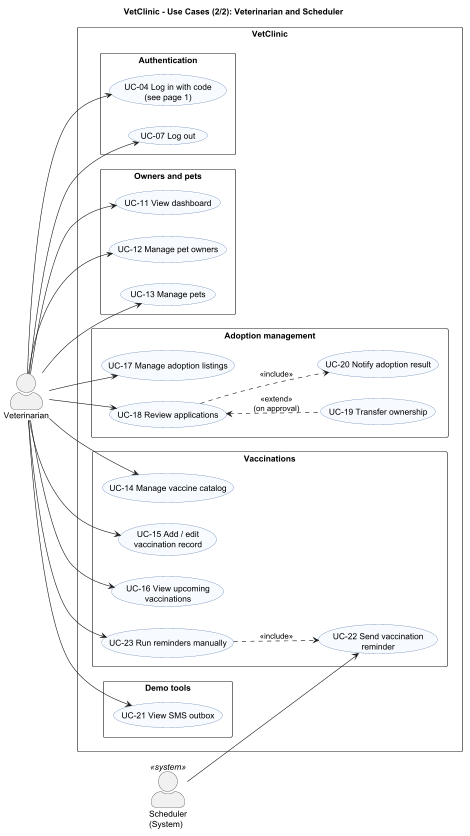

The diagram above was rendered by PlantUML. Its source (embedded in the PNG):
@startuml use-case-2-veterinarian
title VetClinic - Use Cases (2/2): Veterinarian and Scheduler

left to right direction
skinparam packageStyle rectangle
skinparam actorStyle awesome
skinparam usecase {
  BackgroundColor #F7FBFF
  BorderColor #4A6FA5
}

actor "Veterinarian" as Vet
actor "Scheduler\n(System)" as Scheduler <<system>>

rectangle "VetClinic" {
  package "Authentication" {
    usecase "UC-04 Log in with code\n(see page 1)" as UC04
    usecase "UC-07 Log out" as UC07
  }

  package "Owners and pets" {
    usecase "UC-11 View dashboard" as UC11
    usecase "UC-12 Manage pet owners" as UC12
    usecase "UC-13 Manage pets" as UC13
  }

  package "Vaccinations" {
    usecase "UC-14 Manage vaccine catalog" as UC14
    usecase "UC-15 Add / edit\nvaccination record" as UC15
    usecase "UC-16 View upcoming\nvaccinations" as UC16
    usecase "UC-23 Run reminders manually" as UC23
    usecase "UC-22 Send vaccination\nreminder" as UC22
  }

  package "Adoption management" {
    usecase "UC-17 Manage adoption listings" as UC17
    usecase "UC-18 Review applications" as UC18
    usecase "UC-19 Transfer ownership" as UC19
    usecase "UC-20 Notify adoption result" as UC20
  }

  package "Demo tools" {
    usecase "UC-21 View SMS outbox" as UC21
  }
}

Vet --> UC04
Vet --> UC07
Vet --> UC11
Vet --> UC12
Vet --> UC13
Vet --> UC14
Vet --> UC15
Vet --> UC16
Vet --> UC23
Vet --> UC17
Vet --> UC18
Vet --> UC21

Scheduler --> UC22

UC23 ..> UC22 : <<include>>
UC18 <.. UC19 : <<extend>>\n(on approval)
UC18 ..> UC20 : <<include>>
@enduml